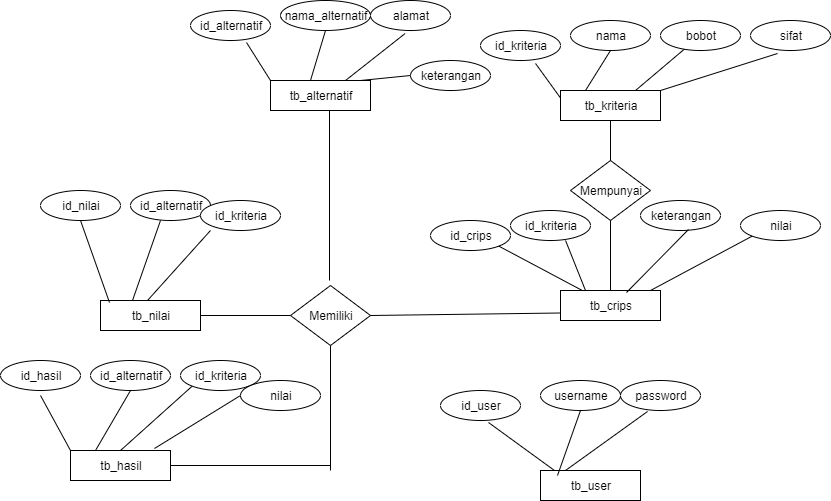

The diagram above was exported from draw.io. Its source (the exported page's mxGraphModel, read from the mxfile embedded in the PNG):
<mxGraphModel dx="1718" dy="450" grid="1" gridSize="10" guides="1" tooltips="1" connect="1" arrows="1" fold="1" page="1" pageScale="1" pageWidth="850" pageHeight="1100" math="0" shadow="0">
  <root>
    <mxCell id="0" />
    <mxCell id="1" parent="0" />
    <mxCell id="NGtPz0Rfm8tgbfk58FY6-1" value="tb_alternatif" style="rounded=0;whiteSpace=wrap;html=1;" vertex="1" parent="1">
      <mxGeometry x="230" y="90" width="100" height="30" as="geometry" />
    </mxCell>
    <mxCell id="NGtPz0Rfm8tgbfk58FY6-2" value="id_alternatif" style="ellipse;whiteSpace=wrap;html=1;" vertex="1" parent="1">
      <mxGeometry x="150" y="20" width="80" height="30" as="geometry" />
    </mxCell>
    <mxCell id="NGtPz0Rfm8tgbfk58FY6-4" value="" style="endArrow=none;html=1;exitX=0;exitY=0;exitDx=0;exitDy=0;entryX=0.7;entryY=1.067;entryDx=0;entryDy=0;entryPerimeter=0;" edge="1" parent="1" source="NGtPz0Rfm8tgbfk58FY6-1" target="NGtPz0Rfm8tgbfk58FY6-2">
      <mxGeometry width="50" height="50" relative="1" as="geometry">
        <mxPoint x="190" y="90" as="sourcePoint" />
        <mxPoint x="240" y="40" as="targetPoint" />
      </mxGeometry>
    </mxCell>
    <mxCell id="NGtPz0Rfm8tgbfk58FY6-5" value="nama_alternatif" style="ellipse;whiteSpace=wrap;html=1;" vertex="1" parent="1">
      <mxGeometry x="240" y="10" width="90" height="30" as="geometry" />
    </mxCell>
    <mxCell id="NGtPz0Rfm8tgbfk58FY6-6" value="" style="endArrow=none;html=1;entryX=0.5;entryY=1;entryDx=0;entryDy=0;" edge="1" parent="1" target="NGtPz0Rfm8tgbfk58FY6-5">
      <mxGeometry width="50" height="50" relative="1" as="geometry">
        <mxPoint x="270" y="90" as="sourcePoint" />
        <mxPoint x="320" y="40" as="targetPoint" />
      </mxGeometry>
    </mxCell>
    <mxCell id="NGtPz0Rfm8tgbfk58FY6-7" value="alamat" style="ellipse;whiteSpace=wrap;html=1;" vertex="1" parent="1">
      <mxGeometry x="330" y="10" width="80" height="30" as="geometry" />
    </mxCell>
    <mxCell id="NGtPz0Rfm8tgbfk58FY6-8" value="" style="endArrow=none;html=1;exitX=0.75;exitY=0;exitDx=0;exitDy=0;entryX=0.433;entryY=1.1;entryDx=0;entryDy=0;entryPerimeter=0;" edge="1" parent="1" source="NGtPz0Rfm8tgbfk58FY6-1" target="NGtPz0Rfm8tgbfk58FY6-7">
      <mxGeometry width="50" height="50" relative="1" as="geometry">
        <mxPoint x="360" y="90" as="sourcePoint" />
        <mxPoint x="410" y="40" as="targetPoint" />
      </mxGeometry>
    </mxCell>
    <mxCell id="NGtPz0Rfm8tgbfk58FY6-9" value="keterangan" style="ellipse;whiteSpace=wrap;html=1;" vertex="1" parent="1">
      <mxGeometry x="370" y="70" width="80" height="30" as="geometry" />
    </mxCell>
    <mxCell id="NGtPz0Rfm8tgbfk58FY6-10" value="" style="endArrow=none;html=1;entryX=0;entryY=0.5;entryDx=0;entryDy=0;" edge="1" parent="1" target="NGtPz0Rfm8tgbfk58FY6-9">
      <mxGeometry width="50" height="50" relative="1" as="geometry">
        <mxPoint x="320" y="90" as="sourcePoint" />
        <mxPoint x="380" y="70" as="targetPoint" />
      </mxGeometry>
    </mxCell>
    <mxCell id="NGtPz0Rfm8tgbfk58FY6-11" value="tb_kriteria" style="rounded=0;whiteSpace=wrap;html=1;" vertex="1" parent="1">
      <mxGeometry x="520" y="100" width="100" height="30" as="geometry" />
    </mxCell>
    <mxCell id="NGtPz0Rfm8tgbfk58FY6-12" value="id_kriteria" style="ellipse;whiteSpace=wrap;html=1;" vertex="1" parent="1">
      <mxGeometry x="440" y="40" width="80" height="30" as="geometry" />
    </mxCell>
    <mxCell id="NGtPz0Rfm8tgbfk58FY6-13" value="" style="endArrow=none;html=1;exitX=0;exitY=0.25;exitDx=0;exitDy=0;entryX=0.688;entryY=1.1;entryDx=0;entryDy=0;entryPerimeter=0;" edge="1" parent="1" source="NGtPz0Rfm8tgbfk58FY6-11" target="NGtPz0Rfm8tgbfk58FY6-12">
      <mxGeometry width="50" height="50" relative="1" as="geometry">
        <mxPoint x="470" y="120" as="sourcePoint" />
        <mxPoint x="520" y="70" as="targetPoint" />
      </mxGeometry>
    </mxCell>
    <mxCell id="NGtPz0Rfm8tgbfk58FY6-14" value="nama" style="ellipse;whiteSpace=wrap;html=1;" vertex="1" parent="1">
      <mxGeometry x="530" y="30" width="80" height="30" as="geometry" />
    </mxCell>
    <mxCell id="NGtPz0Rfm8tgbfk58FY6-15" value="" style="endArrow=none;html=1;entryX=0.5;entryY=1;entryDx=0;entryDy=0;exitX=0.25;exitY=0;exitDx=0;exitDy=0;" edge="1" parent="1" source="NGtPz0Rfm8tgbfk58FY6-11" target="NGtPz0Rfm8tgbfk58FY6-14">
      <mxGeometry width="50" height="50" relative="1" as="geometry">
        <mxPoint x="560" y="110" as="sourcePoint" />
        <mxPoint x="610" y="60" as="targetPoint" />
      </mxGeometry>
    </mxCell>
    <mxCell id="NGtPz0Rfm8tgbfk58FY6-16" value="bobot" style="ellipse;whiteSpace=wrap;html=1;" vertex="1" parent="1">
      <mxGeometry x="620" y="30" width="80" height="30" as="geometry" />
    </mxCell>
    <mxCell id="NGtPz0Rfm8tgbfk58FY6-17" value="" style="endArrow=none;html=1;exitX=0.75;exitY=0;exitDx=0;exitDy=0;" edge="1" parent="1" source="NGtPz0Rfm8tgbfk58FY6-11" target="NGtPz0Rfm8tgbfk58FY6-16">
      <mxGeometry width="50" height="50" relative="1" as="geometry">
        <mxPoint x="620" y="110" as="sourcePoint" />
        <mxPoint x="670" y="60" as="targetPoint" />
      </mxGeometry>
    </mxCell>
    <mxCell id="NGtPz0Rfm8tgbfk58FY6-18" value="sifat" style="ellipse;whiteSpace=wrap;html=1;" vertex="1" parent="1">
      <mxGeometry x="710" y="30" width="80" height="30" as="geometry" />
    </mxCell>
    <mxCell id="NGtPz0Rfm8tgbfk58FY6-20" value="" style="endArrow=none;html=1;exitX=1;exitY=0;exitDx=0;exitDy=0;entryX=0.338;entryY=1.1;entryDx=0;entryDy=0;entryPerimeter=0;" edge="1" parent="1" source="NGtPz0Rfm8tgbfk58FY6-11" target="NGtPz0Rfm8tgbfk58FY6-18">
      <mxGeometry width="50" height="50" relative="1" as="geometry">
        <mxPoint x="720" y="100" as="sourcePoint" />
        <mxPoint x="770" y="50" as="targetPoint" />
      </mxGeometry>
    </mxCell>
    <mxCell id="NGtPz0Rfm8tgbfk58FY6-21" value="tb_crips" style="rounded=0;whiteSpace=wrap;html=1;" vertex="1" parent="1">
      <mxGeometry x="520" y="300" width="100" height="30" as="geometry" />
    </mxCell>
    <mxCell id="NGtPz0Rfm8tgbfk58FY6-22" value="Mempunyai" style="rhombus;whiteSpace=wrap;html=1;" vertex="1" parent="1">
      <mxGeometry x="530" y="170" width="80" height="60" as="geometry" />
    </mxCell>
    <mxCell id="NGtPz0Rfm8tgbfk58FY6-23" value="" style="endArrow=none;html=1;exitX=0.5;exitY=0;exitDx=0;exitDy=0;exitPerimeter=0;entryX=0.5;entryY=1;entryDx=0;entryDy=0;" edge="1" parent="1" source="NGtPz0Rfm8tgbfk58FY6-22" target="NGtPz0Rfm8tgbfk58FY6-11">
      <mxGeometry width="50" height="50" relative="1" as="geometry">
        <mxPoint x="560" y="170" as="sourcePoint" />
        <mxPoint x="610" y="120" as="targetPoint" />
      </mxGeometry>
    </mxCell>
    <mxCell id="NGtPz0Rfm8tgbfk58FY6-24" value="id_crips&lt;br&gt;" style="ellipse;whiteSpace=wrap;html=1;" vertex="1" parent="1">
      <mxGeometry x="390" y="230" width="80" height="30" as="geometry" />
    </mxCell>
    <mxCell id="NGtPz0Rfm8tgbfk58FY6-25" value="" style="endArrow=none;html=1;entryX=1;entryY=1;entryDx=0;entryDy=0;" edge="1" parent="1" source="NGtPz0Rfm8tgbfk58FY6-21" target="NGtPz0Rfm8tgbfk58FY6-24">
      <mxGeometry width="50" height="50" relative="1" as="geometry">
        <mxPoint x="430" y="310" as="sourcePoint" />
        <mxPoint x="480" y="260" as="targetPoint" />
      </mxGeometry>
    </mxCell>
    <mxCell id="NGtPz0Rfm8tgbfk58FY6-27" value="id_kriteria" style="ellipse;whiteSpace=wrap;html=1;" vertex="1" parent="1">
      <mxGeometry x="470" y="220" width="80" height="30" as="geometry" />
    </mxCell>
    <mxCell id="NGtPz0Rfm8tgbfk58FY6-28" value="" style="endArrow=none;html=1;exitX=0.25;exitY=0;exitDx=0;exitDy=0;entryX=0.688;entryY=1;entryDx=0;entryDy=0;entryPerimeter=0;" edge="1" parent="1" source="NGtPz0Rfm8tgbfk58FY6-21" target="NGtPz0Rfm8tgbfk58FY6-27">
      <mxGeometry width="50" height="50" relative="1" as="geometry">
        <mxPoint x="510" y="300" as="sourcePoint" />
        <mxPoint x="560" y="250" as="targetPoint" />
      </mxGeometry>
    </mxCell>
    <mxCell id="NGtPz0Rfm8tgbfk58FY6-31" value="" style="endArrow=none;html=1;entryX=0.5;entryY=1;entryDx=0;entryDy=0;exitX=0.5;exitY=0;exitDx=0;exitDy=0;" edge="1" parent="1" source="NGtPz0Rfm8tgbfk58FY6-21" target="NGtPz0Rfm8tgbfk58FY6-22">
      <mxGeometry width="50" height="50" relative="1" as="geometry">
        <mxPoint x="570" y="290" as="sourcePoint" />
        <mxPoint x="620" y="220" as="targetPoint" />
      </mxGeometry>
    </mxCell>
    <mxCell id="NGtPz0Rfm8tgbfk58FY6-32" value="keterangan" style="ellipse;whiteSpace=wrap;html=1;" vertex="1" parent="1">
      <mxGeometry x="600" y="210" width="80" height="30" as="geometry" />
    </mxCell>
    <mxCell id="NGtPz0Rfm8tgbfk58FY6-33" value="" style="endArrow=none;html=1;exitX=0.66;exitY=0.067;exitDx=0;exitDy=0;entryX=0.6;entryY=0.967;entryDx=0;entryDy=0;entryPerimeter=0;exitPerimeter=0;" edge="1" parent="1" source="NGtPz0Rfm8tgbfk58FY6-21" target="NGtPz0Rfm8tgbfk58FY6-32">
      <mxGeometry width="50" height="50" relative="1" as="geometry">
        <mxPoint x="555" y="310" as="sourcePoint" />
        <mxPoint x="535.04" y="260" as="targetPoint" />
      </mxGeometry>
    </mxCell>
    <mxCell id="NGtPz0Rfm8tgbfk58FY6-34" value="nilai" style="ellipse;whiteSpace=wrap;html=1;" vertex="1" parent="1">
      <mxGeometry x="700" y="220" width="80" height="30" as="geometry" />
    </mxCell>
    <mxCell id="NGtPz0Rfm8tgbfk58FY6-35" value="" style="endArrow=none;html=1;entryX=0;entryY=1;entryDx=0;entryDy=0;" edge="1" parent="1" target="NGtPz0Rfm8tgbfk58FY6-34">
      <mxGeometry width="50" height="50" relative="1" as="geometry">
        <mxPoint x="610" y="300" as="sourcePoint" />
        <mxPoint x="658" y="249.01" as="targetPoint" />
      </mxGeometry>
    </mxCell>
    <mxCell id="NGtPz0Rfm8tgbfk58FY6-36" value="tb_nilai" style="rounded=0;whiteSpace=wrap;html=1;" vertex="1" parent="1">
      <mxGeometry x="60" y="310" width="100" height="30" as="geometry" />
    </mxCell>
    <mxCell id="NGtPz0Rfm8tgbfk58FY6-37" value="id_nilai" style="ellipse;whiteSpace=wrap;html=1;" vertex="1" parent="1">
      <mxGeometry y="200" width="80" height="30" as="geometry" />
    </mxCell>
    <mxCell id="NGtPz0Rfm8tgbfk58FY6-38" value="" style="endArrow=none;html=1;entryX=0.09;entryY=0.067;entryDx=0;entryDy=0;entryPerimeter=0;exitX=0.5;exitY=1;exitDx=0;exitDy=0;" edge="1" parent="1" source="NGtPz0Rfm8tgbfk58FY6-37" target="NGtPz0Rfm8tgbfk58FY6-36">
      <mxGeometry width="50" height="50" relative="1" as="geometry">
        <mxPoint x="44" y="240" as="sourcePoint" />
        <mxPoint x="60" y="360" as="targetPoint" />
      </mxGeometry>
    </mxCell>
    <mxCell id="NGtPz0Rfm8tgbfk58FY6-39" value="id_alternatif" style="ellipse;whiteSpace=wrap;html=1;" vertex="1" parent="1">
      <mxGeometry x="90" y="200" width="80" height="30" as="geometry" />
    </mxCell>
    <mxCell id="NGtPz0Rfm8tgbfk58FY6-40" value="" style="endArrow=none;html=1;exitX=0.32;exitY=0;exitDx=0;exitDy=0;exitPerimeter=0;" edge="1" parent="1" source="NGtPz0Rfm8tgbfk58FY6-36">
      <mxGeometry width="50" height="50" relative="1" as="geometry">
        <mxPoint x="110" y="270" as="sourcePoint" />
        <mxPoint x="120" y="230" as="targetPoint" />
      </mxGeometry>
    </mxCell>
    <mxCell id="NGtPz0Rfm8tgbfk58FY6-41" value="id_kriteria" style="ellipse;whiteSpace=wrap;html=1;" vertex="1" parent="1">
      <mxGeometry x="160" y="210" width="80" height="30" as="geometry" />
    </mxCell>
    <mxCell id="NGtPz0Rfm8tgbfk58FY6-42" value="" style="endArrow=none;html=1;" edge="1" parent="1">
      <mxGeometry width="50" height="50" relative="1" as="geometry">
        <mxPoint x="107" y="310" as="sourcePoint" />
        <mxPoint x="170" y="240" as="targetPoint" />
      </mxGeometry>
    </mxCell>
    <mxCell id="NGtPz0Rfm8tgbfk58FY6-43" value="Memiliki" style="rhombus;whiteSpace=wrap;html=1;" vertex="1" parent="1">
      <mxGeometry x="250" y="295" width="80" height="60" as="geometry" />
    </mxCell>
    <mxCell id="NGtPz0Rfm8tgbfk58FY6-44" value="" style="endArrow=none;html=1;exitX=1;exitY=0.5;exitDx=0;exitDy=0;" edge="1" parent="1" source="NGtPz0Rfm8tgbfk58FY6-36">
      <mxGeometry width="50" height="50" relative="1" as="geometry">
        <mxPoint x="150" y="370" as="sourcePoint" />
        <mxPoint x="250" y="325" as="targetPoint" />
      </mxGeometry>
    </mxCell>
    <mxCell id="NGtPz0Rfm8tgbfk58FY6-46" value="" style="endArrow=none;html=1;entryX=0;entryY=0.75;entryDx=0;entryDy=0;exitX=1;exitY=0.5;exitDx=0;exitDy=0;" edge="1" parent="1" source="NGtPz0Rfm8tgbfk58FY6-43" target="NGtPz0Rfm8tgbfk58FY6-21">
      <mxGeometry width="50" height="50" relative="1" as="geometry">
        <mxPoint x="350" y="323" as="sourcePoint" />
        <mxPoint x="350" y="320" as="targetPoint" />
      </mxGeometry>
    </mxCell>
    <mxCell id="NGtPz0Rfm8tgbfk58FY6-48" value="" style="endArrow=none;html=1;entryX=0.59;entryY=1;entryDx=0;entryDy=0;entryPerimeter=0;" edge="1" parent="1" target="NGtPz0Rfm8tgbfk58FY6-1">
      <mxGeometry width="50" height="50" relative="1" as="geometry">
        <mxPoint x="289" y="290" as="sourcePoint" />
        <mxPoint x="330" y="140" as="targetPoint" />
      </mxGeometry>
    </mxCell>
    <mxCell id="NGtPz0Rfm8tgbfk58FY6-49" value="tb_hasil" style="rounded=0;whiteSpace=wrap;html=1;" vertex="1" parent="1">
      <mxGeometry x="30" y="460" width="100" height="30" as="geometry" />
    </mxCell>
    <mxCell id="NGtPz0Rfm8tgbfk58FY6-50" value="id_hasil" style="ellipse;whiteSpace=wrap;html=1;" vertex="1" parent="1">
      <mxGeometry x="-40" y="370" width="80" height="30" as="geometry" />
    </mxCell>
    <mxCell id="NGtPz0Rfm8tgbfk58FY6-51" value="" style="endArrow=none;html=1;exitX=0;exitY=0;exitDx=0;exitDy=0;" edge="1" parent="1" source="NGtPz0Rfm8tgbfk58FY6-49">
      <mxGeometry width="50" height="50" relative="1" as="geometry">
        <mxPoint y="450" as="sourcePoint" />
        <mxPoint y="405" as="targetPoint" />
      </mxGeometry>
    </mxCell>
    <mxCell id="NGtPz0Rfm8tgbfk58FY6-52" value="id_alternatif" style="ellipse;whiteSpace=wrap;html=1;" vertex="1" parent="1">
      <mxGeometry x="50" y="370" width="80" height="30" as="geometry" />
    </mxCell>
    <mxCell id="NGtPz0Rfm8tgbfk58FY6-53" value="" style="endArrow=none;html=1;entryX=0.5;entryY=1;entryDx=0;entryDy=0;exitX=0.25;exitY=0;exitDx=0;exitDy=0;" edge="1" parent="1" source="NGtPz0Rfm8tgbfk58FY6-49" target="NGtPz0Rfm8tgbfk58FY6-52">
      <mxGeometry width="50" height="50" relative="1" as="geometry">
        <mxPoint x="60" y="450" as="sourcePoint" />
        <mxPoint x="110" y="400" as="targetPoint" />
      </mxGeometry>
    </mxCell>
    <mxCell id="NGtPz0Rfm8tgbfk58FY6-54" value="id_kriteria" style="ellipse;whiteSpace=wrap;html=1;" vertex="1" parent="1">
      <mxGeometry x="140" y="370" width="80" height="30" as="geometry" />
    </mxCell>
    <mxCell id="NGtPz0Rfm8tgbfk58FY6-55" value="" style="endArrow=none;html=1;exitX=0.5;exitY=0;exitDx=0;exitDy=0;entryX=0;entryY=1;entryDx=0;entryDy=0;" edge="1" parent="1" source="NGtPz0Rfm8tgbfk58FY6-49" target="NGtPz0Rfm8tgbfk58FY6-54">
      <mxGeometry width="50" height="50" relative="1" as="geometry">
        <mxPoint x="140" y="460" as="sourcePoint" />
        <mxPoint x="190" y="410" as="targetPoint" />
      </mxGeometry>
    </mxCell>
    <mxCell id="NGtPz0Rfm8tgbfk58FY6-56" value="nilai" style="ellipse;whiteSpace=wrap;html=1;" vertex="1" parent="1">
      <mxGeometry x="200" y="390" width="80" height="30" as="geometry" />
    </mxCell>
    <mxCell id="NGtPz0Rfm8tgbfk58FY6-57" value="" style="endArrow=none;html=1;exitX=0.84;exitY=-0.067;exitDx=0;exitDy=0;exitPerimeter=0;entryX=0;entryY=0.5;entryDx=0;entryDy=0;" edge="1" parent="1" source="NGtPz0Rfm8tgbfk58FY6-49" target="NGtPz0Rfm8tgbfk58FY6-56">
      <mxGeometry width="50" height="50" relative="1" as="geometry">
        <mxPoint x="170" y="470" as="sourcePoint" />
        <mxPoint x="220" y="420" as="targetPoint" />
      </mxGeometry>
    </mxCell>
    <mxCell id="NGtPz0Rfm8tgbfk58FY6-59" value="" style="endArrow=none;html=1;entryX=0.5;entryY=1;entryDx=0;entryDy=0;" edge="1" parent="1" target="NGtPz0Rfm8tgbfk58FY6-43">
      <mxGeometry width="50" height="50" relative="1" as="geometry">
        <mxPoint x="290" y="480" as="sourcePoint" />
        <mxPoint x="340" y="380" as="targetPoint" />
      </mxGeometry>
    </mxCell>
    <mxCell id="NGtPz0Rfm8tgbfk58FY6-60" value="" style="endArrow=none;html=1;" edge="1" parent="1" source="NGtPz0Rfm8tgbfk58FY6-49">
      <mxGeometry width="50" height="50" relative="1" as="geometry">
        <mxPoint x="130" y="525" as="sourcePoint" />
        <mxPoint x="290" y="475" as="targetPoint" />
      </mxGeometry>
    </mxCell>
    <mxCell id="NGtPz0Rfm8tgbfk58FY6-61" value="tb_user" style="rounded=0;whiteSpace=wrap;html=1;" vertex="1" parent="1">
      <mxGeometry x="500" y="480" width="100" height="30" as="geometry" />
    </mxCell>
    <mxCell id="NGtPz0Rfm8tgbfk58FY6-62" value="id_user" style="ellipse;whiteSpace=wrap;html=1;" vertex="1" parent="1">
      <mxGeometry x="400" y="400" width="80" height="30" as="geometry" />
    </mxCell>
    <mxCell id="NGtPz0Rfm8tgbfk58FY6-63" value="" style="endArrow=none;html=1;entryX=0.6;entryY=1.067;entryDx=0;entryDy=0;entryPerimeter=0;exitX=0.14;exitY=0;exitDx=0;exitDy=0;exitPerimeter=0;" edge="1" parent="1" source="NGtPz0Rfm8tgbfk58FY6-61" target="NGtPz0Rfm8tgbfk58FY6-62">
      <mxGeometry width="50" height="50" relative="1" as="geometry">
        <mxPoint x="507" y="475" as="sourcePoint" />
        <mxPoint x="480" y="440" as="targetPoint" />
      </mxGeometry>
    </mxCell>
    <mxCell id="NGtPz0Rfm8tgbfk58FY6-64" value="username" style="ellipse;whiteSpace=wrap;html=1;" vertex="1" parent="1">
      <mxGeometry x="500" y="390" width="80" height="30" as="geometry" />
    </mxCell>
    <mxCell id="NGtPz0Rfm8tgbfk58FY6-65" value="" style="endArrow=none;html=1;exitX=0.07;exitY=-0.167;exitDx=0;exitDy=0;exitPerimeter=0;entryX=0.5;entryY=1;entryDx=0;entryDy=0;" edge="1" parent="1" target="NGtPz0Rfm8tgbfk58FY6-64">
      <mxGeometry width="50" height="50" relative="1" as="geometry">
        <mxPoint x="517" y="484.99" as="sourcePoint" />
        <mxPoint x="458" y="442.01" as="targetPoint" />
      </mxGeometry>
    </mxCell>
    <mxCell id="NGtPz0Rfm8tgbfk58FY6-66" value="password" style="ellipse;whiteSpace=wrap;html=1;" vertex="1" parent="1">
      <mxGeometry x="580" y="390" width="80" height="30" as="geometry" />
    </mxCell>
    <mxCell id="NGtPz0Rfm8tgbfk58FY6-67" value="" style="endArrow=none;html=1;exitX=0.25;exitY=0;exitDx=0;exitDy=0;entryX=0.338;entryY=1.033;entryDx=0;entryDy=0;entryPerimeter=0;" edge="1" parent="1" source="NGtPz0Rfm8tgbfk58FY6-61" target="NGtPz0Rfm8tgbfk58FY6-66">
      <mxGeometry width="50" height="50" relative="1" as="geometry">
        <mxPoint x="527" y="494.99" as="sourcePoint" />
        <mxPoint x="550" y="430" as="targetPoint" />
      </mxGeometry>
    </mxCell>
  </root>
</mxGraphModel>